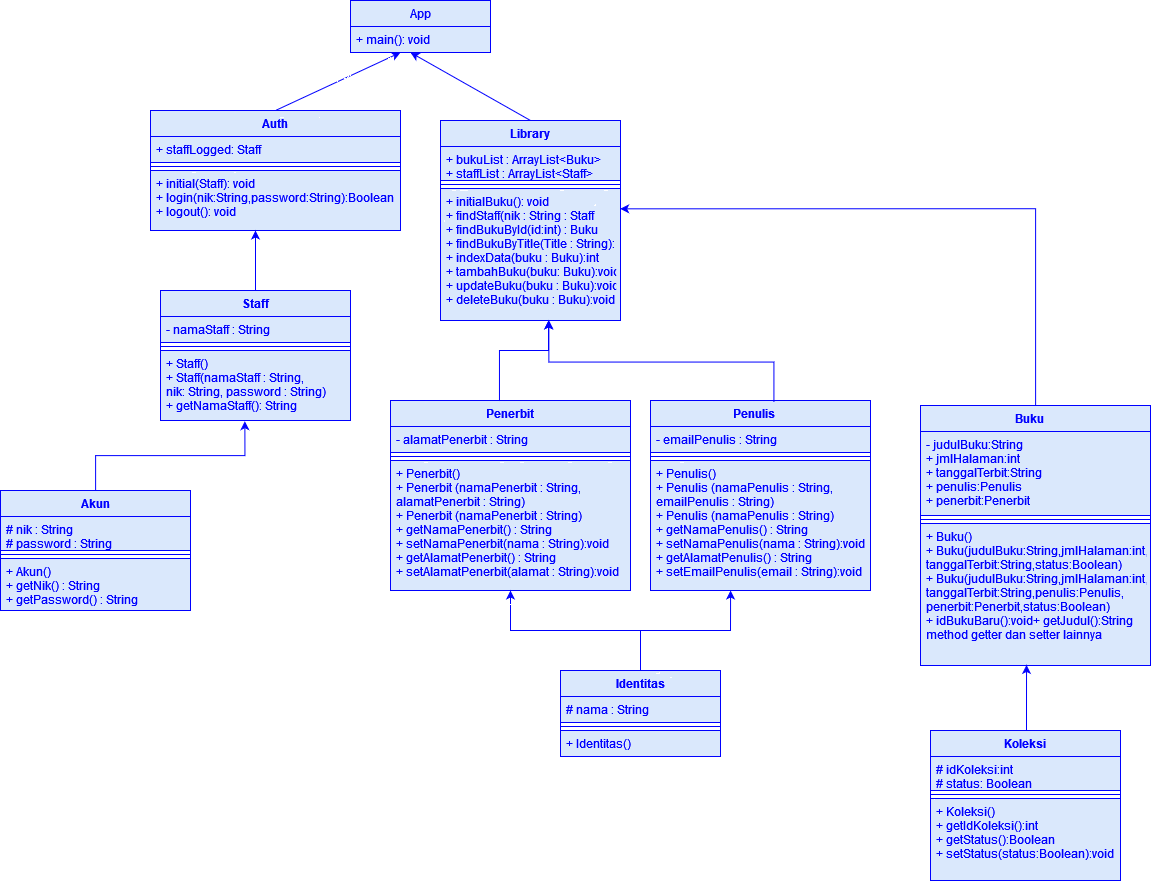

The diagram above was exported from draw.io. Its source (the exported page's mxGraphModel, read from the mxfile embedded in the PNG):
<mxGraphModel dx="2282" dy="1304" grid="1" gridSize="10" guides="1" tooltips="1" connect="1" arrows="1" fold="1" page="1" pageScale="1" pageWidth="827" pageHeight="1169" math="0" shadow="0">
  <root>
    <mxCell id="WIyWlLk6GJQsqaUBKTNV-0" />
    <mxCell id="WIyWlLk6GJQsqaUBKTNV-1" parent="WIyWlLk6GJQsqaUBKTNV-0" />
    <mxCell id="UNDiKhNl85ifhbYRpHoP-0" value="App" style="swimlane;fontStyle=0;childLayout=stackLayout;horizontal=1;startSize=26;fillColor=#dae8fc;horizontalStack=0;resizeParent=1;resizeParentMax=0;resizeLast=0;collapsible=1;marginBottom=0;strokeColor=#0000FF;fontColor=#0000FF;" vertex="1" parent="WIyWlLk6GJQsqaUBKTNV-1">
      <mxGeometry x="400" y="50" width="140" height="52" as="geometry" />
    </mxCell>
    <mxCell id="UNDiKhNl85ifhbYRpHoP-1" value="+ main(): void" style="text;strokeColor=#0000FF;fillColor=#dae8fc;align=left;verticalAlign=top;spacingLeft=4;spacingRight=4;overflow=hidden;rotatable=0;points=[[0,0.5],[1,0.5]];portConstraint=eastwest;fontColor=#0000FF;" vertex="1" parent="UNDiKhNl85ifhbYRpHoP-0">
      <mxGeometry y="26" width="140" height="26" as="geometry" />
    </mxCell>
    <mxCell id="UNDiKhNl85ifhbYRpHoP-4" value="" style="endArrow=classic;html=1;rounded=0;exitX=0.5;exitY=0;exitDx=0;exitDy=0;fillColor=#dae8fc;strokeColor=#0000FF;fontColor=#0000FF;" edge="1" parent="WIyWlLk6GJQsqaUBKTNV-1" source="UNDiKhNl85ifhbYRpHoP-10">
      <mxGeometry width="50" height="50" relative="1" as="geometry">
        <mxPoint x="400" y="152" as="sourcePoint" />
        <mxPoint x="450" y="102" as="targetPoint" />
      </mxGeometry>
    </mxCell>
    <mxCell id="UNDiKhNl85ifhbYRpHoP-5" value="" style="endArrow=classic;html=1;rounded=0;exitX=0.5;exitY=0;exitDx=0;exitDy=0;fillColor=#dae8fc;strokeColor=#0000FF;fontColor=#0000FF;" edge="1" parent="WIyWlLk6GJQsqaUBKTNV-1" source="UNDiKhNl85ifhbYRpHoP-6">
      <mxGeometry width="50" height="50" relative="1" as="geometry">
        <mxPoint x="520" y="150" as="sourcePoint" />
        <mxPoint x="460" y="102" as="targetPoint" />
      </mxGeometry>
    </mxCell>
    <mxCell id="UNDiKhNl85ifhbYRpHoP-6" value="Library" style="swimlane;fontStyle=1;align=center;verticalAlign=top;childLayout=stackLayout;horizontal=1;startSize=26;horizontalStack=0;resizeParent=1;resizeParentMax=0;resizeLast=0;collapsible=1;marginBottom=0;fillColor=#dae8fc;strokeColor=#0000FF;fontColor=#0000FF;" vertex="1" parent="WIyWlLk6GJQsqaUBKTNV-1">
      <mxGeometry x="490" y="170" width="180" height="200" as="geometry" />
    </mxCell>
    <mxCell id="UNDiKhNl85ifhbYRpHoP-7" value="+ bukuList : ArrayList&lt;Buku&gt;&#10;+ staffList : ArrayList&lt;Staff&gt;&#10;" style="text;strokeColor=#0000FF;fillColor=#dae8fc;align=left;verticalAlign=top;spacingLeft=4;spacingRight=4;overflow=hidden;rotatable=0;points=[[0,0.5],[1,0.5]];portConstraint=eastwest;fontColor=#0000FF;" vertex="1" parent="UNDiKhNl85ifhbYRpHoP-6">
      <mxGeometry y="26" width="180" height="34" as="geometry" />
    </mxCell>
    <mxCell id="UNDiKhNl85ifhbYRpHoP-8" value="" style="line;strokeWidth=1;fillColor=#dae8fc;align=left;verticalAlign=middle;spacingTop=-1;spacingLeft=3;spacingRight=3;rotatable=0;labelPosition=right;points=[];portConstraint=eastwest;strokeColor=#0000FF;fontColor=#0000FF;" vertex="1" parent="UNDiKhNl85ifhbYRpHoP-6">
      <mxGeometry y="60" width="180" height="8" as="geometry" />
    </mxCell>
    <mxCell id="UNDiKhNl85ifhbYRpHoP-9" value="+ initialBuku(): void&#10;+ findStaff(nik : String : Staff&#10;+ findBukuById(id:int) : Buku&#10;+ findBukuByTitle(Title : String): Buku&#10;+ indexData(buku : Buku):int&#10;+ tambahBuku(buku: Buku):void&#10;+ updateBuku(buku : Buku):void&#10;+ deleteBuku(buku : Buku):void&#10;" style="text;strokeColor=#0000FF;fillColor=#dae8fc;align=left;verticalAlign=top;spacingLeft=4;spacingRight=4;overflow=hidden;rotatable=0;points=[[0,0.5],[1,0.5]];portConstraint=eastwest;fontColor=#0000FF;" vertex="1" parent="UNDiKhNl85ifhbYRpHoP-6">
      <mxGeometry y="68" width="180" height="132" as="geometry" />
    </mxCell>
    <mxCell id="UNDiKhNl85ifhbYRpHoP-10" value="Auth" style="swimlane;fontStyle=1;align=center;verticalAlign=top;childLayout=stackLayout;horizontal=1;startSize=26;horizontalStack=0;resizeParent=1;resizeParentMax=0;resizeLast=0;collapsible=1;marginBottom=0;fillColor=#dae8fc;strokeColor=#0000FF;fontColor=#0000FF;" vertex="1" parent="WIyWlLk6GJQsqaUBKTNV-1">
      <mxGeometry x="200" y="160" width="250" height="120" as="geometry" />
    </mxCell>
    <mxCell id="UNDiKhNl85ifhbYRpHoP-11" value="+ staffLogged: Staff" style="text;strokeColor=#0000FF;fillColor=#dae8fc;align=left;verticalAlign=top;spacingLeft=4;spacingRight=4;overflow=hidden;rotatable=0;points=[[0,0.5],[1,0.5]];portConstraint=eastwest;fontColor=#0000FF;" vertex="1" parent="UNDiKhNl85ifhbYRpHoP-10">
      <mxGeometry y="26" width="250" height="26" as="geometry" />
    </mxCell>
    <mxCell id="UNDiKhNl85ifhbYRpHoP-12" value="" style="line;strokeWidth=1;fillColor=#dae8fc;align=left;verticalAlign=middle;spacingTop=-1;spacingLeft=3;spacingRight=3;rotatable=0;labelPosition=right;points=[];portConstraint=eastwest;strokeColor=#0000FF;fontColor=#0000FF;" vertex="1" parent="UNDiKhNl85ifhbYRpHoP-10">
      <mxGeometry y="52" width="250" height="8" as="geometry" />
    </mxCell>
    <mxCell id="UNDiKhNl85ifhbYRpHoP-13" value="+ initial(Staff): void&#10;+ login(nik:String,password:String):Boolean&#10;+ logout(): void&#10;&#10;" style="text;strokeColor=#0000FF;fillColor=#dae8fc;align=left;verticalAlign=top;spacingLeft=4;spacingRight=4;overflow=hidden;rotatable=0;points=[[0,0.5],[1,0.5]];portConstraint=eastwest;fontColor=#0000FF;" vertex="1" parent="UNDiKhNl85ifhbYRpHoP-10">
      <mxGeometry y="60" width="250" height="60" as="geometry" />
    </mxCell>
    <mxCell id="UNDiKhNl85ifhbYRpHoP-23" style="edgeStyle=orthogonalEdgeStyle;rounded=0;orthogonalLoop=1;jettySize=auto;html=1;entryX=0.42;entryY=1;entryDx=0;entryDy=0;entryPerimeter=0;fillColor=#dae8fc;strokeColor=#0000FF;fontColor=#0000FF;" edge="1" parent="WIyWlLk6GJQsqaUBKTNV-1" source="UNDiKhNl85ifhbYRpHoP-14" target="UNDiKhNl85ifhbYRpHoP-13">
      <mxGeometry relative="1" as="geometry" />
    </mxCell>
    <mxCell id="UNDiKhNl85ifhbYRpHoP-14" value="Staff" style="swimlane;fontStyle=1;align=center;verticalAlign=top;childLayout=stackLayout;horizontal=1;startSize=26;horizontalStack=0;resizeParent=1;resizeParentMax=0;resizeLast=0;collapsible=1;marginBottom=0;fillColor=#dae8fc;strokeColor=#0000FF;fontColor=#0000FF;" vertex="1" parent="WIyWlLk6GJQsqaUBKTNV-1">
      <mxGeometry x="210" y="340" width="190" height="130" as="geometry" />
    </mxCell>
    <mxCell id="UNDiKhNl85ifhbYRpHoP-15" value="- namaStaff : String" style="text;strokeColor=#0000FF;fillColor=#dae8fc;align=left;verticalAlign=top;spacingLeft=4;spacingRight=4;overflow=hidden;rotatable=0;points=[[0,0.5],[1,0.5]];portConstraint=eastwest;fontColor=#0000FF;" vertex="1" parent="UNDiKhNl85ifhbYRpHoP-14">
      <mxGeometry y="26" width="190" height="26" as="geometry" />
    </mxCell>
    <mxCell id="UNDiKhNl85ifhbYRpHoP-16" value="" style="line;strokeWidth=1;fillColor=#dae8fc;align=left;verticalAlign=middle;spacingTop=-1;spacingLeft=3;spacingRight=3;rotatable=0;labelPosition=right;points=[];portConstraint=eastwest;strokeColor=#0000FF;fontColor=#0000FF;" vertex="1" parent="UNDiKhNl85ifhbYRpHoP-14">
      <mxGeometry y="52" width="190" height="8" as="geometry" />
    </mxCell>
    <mxCell id="UNDiKhNl85ifhbYRpHoP-17" value="+ Staff()&#10;+ Staff(namaStaff : String,&#10;nik: String, password : String)&#10;+ getNamaStaff(): String&#10;" style="text;strokeColor=#0000FF;fillColor=#dae8fc;align=left;verticalAlign=top;spacingLeft=4;spacingRight=4;overflow=hidden;rotatable=0;points=[[0,0.5],[1,0.5]];portConstraint=eastwest;fontColor=#0000FF;" vertex="1" parent="UNDiKhNl85ifhbYRpHoP-14">
      <mxGeometry y="60" width="190" height="70" as="geometry" />
    </mxCell>
    <mxCell id="UNDiKhNl85ifhbYRpHoP-24" style="edgeStyle=orthogonalEdgeStyle;rounded=0;orthogonalLoop=1;jettySize=auto;html=1;entryX=0.444;entryY=1.01;entryDx=0;entryDy=0;entryPerimeter=0;fillColor=#dae8fc;strokeColor=#0000FF;fontColor=#0000FF;" edge="1" parent="WIyWlLk6GJQsqaUBKTNV-1" source="UNDiKhNl85ifhbYRpHoP-18" target="UNDiKhNl85ifhbYRpHoP-17">
      <mxGeometry relative="1" as="geometry" />
    </mxCell>
    <mxCell id="UNDiKhNl85ifhbYRpHoP-18" value="Akun" style="swimlane;fontStyle=1;align=center;verticalAlign=top;childLayout=stackLayout;horizontal=1;startSize=26;horizontalStack=0;resizeParent=1;resizeParentMax=0;resizeLast=0;collapsible=1;marginBottom=0;fillColor=#dae8fc;strokeColor=#0000FF;fontColor=#0000FF;" vertex="1" parent="WIyWlLk6GJQsqaUBKTNV-1">
      <mxGeometry x="50" y="540" width="190" height="120" as="geometry" />
    </mxCell>
    <mxCell id="UNDiKhNl85ifhbYRpHoP-19" value="# nik : String&#10;# password : String&#10;" style="text;strokeColor=#0000FF;fillColor=#dae8fc;align=left;verticalAlign=top;spacingLeft=4;spacingRight=4;overflow=hidden;rotatable=0;points=[[0,0.5],[1,0.5]];portConstraint=eastwest;fontColor=#0000FF;" vertex="1" parent="UNDiKhNl85ifhbYRpHoP-18">
      <mxGeometry y="26" width="190" height="34" as="geometry" />
    </mxCell>
    <mxCell id="UNDiKhNl85ifhbYRpHoP-20" value="" style="line;strokeWidth=1;fillColor=#dae8fc;align=left;verticalAlign=middle;spacingTop=-1;spacingLeft=3;spacingRight=3;rotatable=0;labelPosition=right;points=[];portConstraint=eastwest;strokeColor=#0000FF;fontColor=#0000FF;" vertex="1" parent="UNDiKhNl85ifhbYRpHoP-18">
      <mxGeometry y="60" width="190" height="8" as="geometry" />
    </mxCell>
    <mxCell id="UNDiKhNl85ifhbYRpHoP-21" value="+ Akun()&#10;+ getNik() : String&#10;+ getPassword() : String&#10;&#10;" style="text;strokeColor=#0000FF;fillColor=#dae8fc;align=left;verticalAlign=top;spacingLeft=4;spacingRight=4;overflow=hidden;rotatable=0;points=[[0,0.5],[1,0.5]];portConstraint=eastwest;fontColor=#0000FF;" vertex="1" parent="UNDiKhNl85ifhbYRpHoP-18">
      <mxGeometry y="68" width="190" height="52" as="geometry" />
    </mxCell>
    <mxCell id="UNDiKhNl85ifhbYRpHoP-45" style="edgeStyle=orthogonalEdgeStyle;rounded=0;orthogonalLoop=1;jettySize=auto;html=1;entryX=0.364;entryY=1;entryDx=0;entryDy=0;entryPerimeter=0;fillColor=#dae8fc;strokeColor=#0000FF;fontColor=#0000FF;" edge="1" parent="WIyWlLk6GJQsqaUBKTNV-1" source="UNDiKhNl85ifhbYRpHoP-25" target="UNDiKhNl85ifhbYRpHoP-32">
      <mxGeometry relative="1" as="geometry" />
    </mxCell>
    <mxCell id="UNDiKhNl85ifhbYRpHoP-25" value="Identitas" style="swimlane;fontStyle=1;align=center;verticalAlign=top;childLayout=stackLayout;horizontal=1;startSize=26;horizontalStack=0;resizeParent=1;resizeParentMax=0;resizeLast=0;collapsible=1;marginBottom=0;fillColor=#dae8fc;strokeColor=#0000FF;fontColor=#0000FF;" vertex="1" parent="WIyWlLk6GJQsqaUBKTNV-1">
      <mxGeometry x="610" y="720" width="160" height="86" as="geometry" />
    </mxCell>
    <mxCell id="UNDiKhNl85ifhbYRpHoP-26" value="# nama : String" style="text;strokeColor=#0000FF;fillColor=#dae8fc;align=left;verticalAlign=top;spacingLeft=4;spacingRight=4;overflow=hidden;rotatable=0;points=[[0,0.5],[1,0.5]];portConstraint=eastwest;fontColor=#0000FF;" vertex="1" parent="UNDiKhNl85ifhbYRpHoP-25">
      <mxGeometry y="26" width="160" height="26" as="geometry" />
    </mxCell>
    <mxCell id="UNDiKhNl85ifhbYRpHoP-27" value="" style="line;strokeWidth=1;fillColor=#dae8fc;align=left;verticalAlign=middle;spacingTop=-1;spacingLeft=3;spacingRight=3;rotatable=0;labelPosition=right;points=[];portConstraint=eastwest;strokeColor=#0000FF;fontColor=#0000FF;" vertex="1" parent="UNDiKhNl85ifhbYRpHoP-25">
      <mxGeometry y="52" width="160" height="8" as="geometry" />
    </mxCell>
    <mxCell id="UNDiKhNl85ifhbYRpHoP-28" value="+ Identitas()" style="text;strokeColor=#0000FF;fillColor=#dae8fc;align=left;verticalAlign=top;spacingLeft=4;spacingRight=4;overflow=hidden;rotatable=0;points=[[0,0.5],[1,0.5]];portConstraint=eastwest;fontColor=#0000FF;" vertex="1" parent="UNDiKhNl85ifhbYRpHoP-25">
      <mxGeometry y="60" width="160" height="26" as="geometry" />
    </mxCell>
    <mxCell id="UNDiKhNl85ifhbYRpHoP-29" value="Penulis    " style="swimlane;fontStyle=1;align=center;verticalAlign=top;childLayout=stackLayout;horizontal=1;startSize=26;horizontalStack=0;resizeParent=1;resizeParentMax=0;resizeLast=0;collapsible=1;marginBottom=0;fillColor=#dae8fc;strokeColor=#0000FF;fontColor=#0000FF;" vertex="1" parent="WIyWlLk6GJQsqaUBKTNV-1">
      <mxGeometry x="700" y="450" width="220" height="190" as="geometry" />
    </mxCell>
    <mxCell id="UNDiKhNl85ifhbYRpHoP-30" value="- emailPenulis : String" style="text;strokeColor=#0000FF;fillColor=#dae8fc;align=left;verticalAlign=top;spacingLeft=4;spacingRight=4;overflow=hidden;rotatable=0;points=[[0,0.5],[1,0.5]];portConstraint=eastwest;fontColor=#0000FF;" vertex="1" parent="UNDiKhNl85ifhbYRpHoP-29">
      <mxGeometry y="26" width="220" height="26" as="geometry" />
    </mxCell>
    <mxCell id="UNDiKhNl85ifhbYRpHoP-31" value="" style="line;strokeWidth=1;fillColor=#dae8fc;align=left;verticalAlign=middle;spacingTop=-1;spacingLeft=3;spacingRight=3;rotatable=0;labelPosition=right;points=[];portConstraint=eastwest;strokeColor=#0000FF;fontColor=#0000FF;" vertex="1" parent="UNDiKhNl85ifhbYRpHoP-29">
      <mxGeometry y="52" width="220" height="8" as="geometry" />
    </mxCell>
    <mxCell id="UNDiKhNl85ifhbYRpHoP-32" value="+ Penulis()&#10;+ Penulis (namaPenulis : String,&#10;emailPenulis : String)&#10;+ Penulis (namaPenulis : String)&#10;+ getNamaPenulis() : String&#10;+ setNamaPenulis(nama : String):void&#10;+ getAlamatPenulis() : String&#10;+ setEmailPenulis(email : String):void&#10;" style="text;strokeColor=#0000FF;fillColor=#dae8fc;align=left;verticalAlign=top;spacingLeft=4;spacingRight=4;overflow=hidden;rotatable=0;points=[[0,0.5],[1,0.5]];portConstraint=eastwest;fontColor=#0000FF;" vertex="1" parent="UNDiKhNl85ifhbYRpHoP-29">
      <mxGeometry y="60" width="220" height="130" as="geometry" />
    </mxCell>
    <mxCell id="UNDiKhNl85ifhbYRpHoP-33" value="Penerbit" style="swimlane;fontStyle=1;align=center;verticalAlign=top;childLayout=stackLayout;horizontal=1;startSize=26;horizontalStack=0;resizeParent=1;resizeParentMax=0;resizeLast=0;collapsible=1;marginBottom=0;fillColor=#dae8fc;strokeColor=#0000FF;fontColor=#0000FF;" vertex="1" parent="WIyWlLk6GJQsqaUBKTNV-1">
      <mxGeometry x="440" y="450" width="240" height="190" as="geometry" />
    </mxCell>
    <mxCell id="UNDiKhNl85ifhbYRpHoP-34" value="- alamatPenerbit : String" style="text;strokeColor=#0000FF;fillColor=#dae8fc;align=left;verticalAlign=top;spacingLeft=4;spacingRight=4;overflow=hidden;rotatable=0;points=[[0,0.5],[1,0.5]];portConstraint=eastwest;fontColor=#0000FF;" vertex="1" parent="UNDiKhNl85ifhbYRpHoP-33">
      <mxGeometry y="26" width="240" height="26" as="geometry" />
    </mxCell>
    <mxCell id="UNDiKhNl85ifhbYRpHoP-35" value="" style="line;strokeWidth=1;fillColor=#dae8fc;align=left;verticalAlign=middle;spacingTop=-1;spacingLeft=3;spacingRight=3;rotatable=0;labelPosition=right;points=[];portConstraint=eastwest;strokeColor=#0000FF;fontColor=#0000FF;" vertex="1" parent="UNDiKhNl85ifhbYRpHoP-33">
      <mxGeometry y="52" width="240" height="8" as="geometry" />
    </mxCell>
    <mxCell id="UNDiKhNl85ifhbYRpHoP-36" value="+ Penerbit()&#10;+ Penerbit (namaPenerbit : String,&#10;alamatPenerbit : String)&#10;+ Penerbit (namaPenerbit : String)&#10;+ getNamaPenerbit() : String&#10;+ setNamaPenerbit(nama : String):void&#10;+ getAlamatPenerbit() : String&#10;+ setAlamatPenerbit(alamat : String):void&#10;" style="text;strokeColor=#0000FF;fillColor=#dae8fc;align=left;verticalAlign=top;spacingLeft=4;spacingRight=4;overflow=hidden;rotatable=0;points=[[0,0.5],[1,0.5]];portConstraint=eastwest;fontColor=#0000FF;" vertex="1" parent="UNDiKhNl85ifhbYRpHoP-33">
      <mxGeometry y="60" width="240" height="130" as="geometry" />
    </mxCell>
    <mxCell id="UNDiKhNl85ifhbYRpHoP-50" style="edgeStyle=orthogonalEdgeStyle;rounded=0;orthogonalLoop=1;jettySize=auto;html=1;entryX=0.998;entryY=0.154;entryDx=0;entryDy=0;entryPerimeter=0;fillColor=#dae8fc;strokeColor=#0000FF;fontColor=#0000FF;" edge="1" parent="WIyWlLk6GJQsqaUBKTNV-1" source="UNDiKhNl85ifhbYRpHoP-37" target="UNDiKhNl85ifhbYRpHoP-9">
      <mxGeometry relative="1" as="geometry" />
    </mxCell>
    <mxCell id="UNDiKhNl85ifhbYRpHoP-37" value="Buku    " style="swimlane;fontStyle=1;align=center;verticalAlign=top;childLayout=stackLayout;horizontal=1;startSize=26;horizontalStack=0;resizeParent=1;resizeParentMax=0;resizeLast=0;collapsible=1;marginBottom=0;fillColor=#dae8fc;strokeColor=#0000FF;fontColor=#0000FF;" vertex="1" parent="WIyWlLk6GJQsqaUBKTNV-1">
      <mxGeometry x="970" y="455" width="230" height="260" as="geometry" />
    </mxCell>
    <mxCell id="UNDiKhNl85ifhbYRpHoP-38" value="- judulBuku:String&#10;+ jmlHalaman:int&#10;+ tanggalTerbit:String&#10;+ penulis:Penulis&#10;+ penerbit:Penerbit&#10;" style="text;strokeColor=#0000FF;fillColor=#dae8fc;align=left;verticalAlign=top;spacingLeft=4;spacingRight=4;overflow=hidden;rotatable=0;points=[[0,0.5],[1,0.5]];portConstraint=eastwest;fontColor=#0000FF;" vertex="1" parent="UNDiKhNl85ifhbYRpHoP-37">
      <mxGeometry y="26" width="230" height="84" as="geometry" />
    </mxCell>
    <mxCell id="UNDiKhNl85ifhbYRpHoP-39" value="" style="line;strokeWidth=1;fillColor=#dae8fc;align=left;verticalAlign=middle;spacingTop=-1;spacingLeft=3;spacingRight=3;rotatable=0;labelPosition=right;points=[];portConstraint=eastwest;strokeColor=#0000FF;fontColor=#0000FF;" vertex="1" parent="UNDiKhNl85ifhbYRpHoP-37">
      <mxGeometry y="110" width="230" height="8" as="geometry" />
    </mxCell>
    <mxCell id="UNDiKhNl85ifhbYRpHoP-40" value="+ Buku()&#10;+ Buku(judulBuku:String,jmlHalaman:int,&#10;tanggalTerbit:String,status:Boolean)&#10;+ Buku(judulBuku:String,jmlHalaman:int,&#10;tanggalTerbit:String,penulis:Penulis,&#10;penerbit:Penerbit,status:Boolean)&#10;+ idBukuBaru():void+ getJudul():String&#10;method getter dan setter lainnya&#10;&#10;" style="text;strokeColor=#0000FF;fillColor=#dae8fc;align=left;verticalAlign=top;spacingLeft=4;spacingRight=4;overflow=hidden;rotatable=0;points=[[0,0.5],[1,0.5]];portConstraint=eastwest;fontColor=#0000FF;" vertex="1" parent="UNDiKhNl85ifhbYRpHoP-37">
      <mxGeometry y="118" width="230" height="142" as="geometry" />
    </mxCell>
    <mxCell id="UNDiKhNl85ifhbYRpHoP-51" style="edgeStyle=orthogonalEdgeStyle;rounded=0;orthogonalLoop=1;jettySize=auto;html=1;entryX=0.461;entryY=0.996;entryDx=0;entryDy=0;entryPerimeter=0;fillColor=#dae8fc;strokeColor=#0000FF;fontColor=#0000FF;" edge="1" parent="WIyWlLk6GJQsqaUBKTNV-1" source="UNDiKhNl85ifhbYRpHoP-41" target="UNDiKhNl85ifhbYRpHoP-40">
      <mxGeometry relative="1" as="geometry">
        <mxPoint x="1075" y="720" as="targetPoint" />
        <Array as="points">
          <mxPoint x="1076" y="760" />
          <mxPoint x="1076" y="760" />
        </Array>
      </mxGeometry>
    </mxCell>
    <mxCell id="UNDiKhNl85ifhbYRpHoP-41" value="Koleksi" style="swimlane;fontStyle=1;align=center;verticalAlign=top;childLayout=stackLayout;horizontal=1;startSize=26;horizontalStack=0;resizeParent=1;resizeParentMax=0;resizeLast=0;collapsible=1;marginBottom=0;fillColor=#dae8fc;strokeColor=#0000FF;fontColor=#0000FF;" vertex="1" parent="WIyWlLk6GJQsqaUBKTNV-1">
      <mxGeometry x="980" y="780" width="190" height="150" as="geometry" />
    </mxCell>
    <mxCell id="UNDiKhNl85ifhbYRpHoP-42" value="# idKoleksi:int&#10;# status: Boolean&#10;" style="text;strokeColor=#0000FF;fillColor=#dae8fc;align=left;verticalAlign=top;spacingLeft=4;spacingRight=4;overflow=hidden;rotatable=0;points=[[0,0.5],[1,0.5]];portConstraint=eastwest;fontColor=#0000FF;" vertex="1" parent="UNDiKhNl85ifhbYRpHoP-41">
      <mxGeometry y="26" width="190" height="34" as="geometry" />
    </mxCell>
    <mxCell id="UNDiKhNl85ifhbYRpHoP-43" value="" style="line;strokeWidth=1;fillColor=#dae8fc;align=left;verticalAlign=middle;spacingTop=-1;spacingLeft=3;spacingRight=3;rotatable=0;labelPosition=right;points=[];portConstraint=eastwest;strokeColor=#0000FF;fontColor=#0000FF;" vertex="1" parent="UNDiKhNl85ifhbYRpHoP-41">
      <mxGeometry y="60" width="190" height="8" as="geometry" />
    </mxCell>
    <mxCell id="UNDiKhNl85ifhbYRpHoP-44" value="+ Koleksi()&#10;+ getIdKoleksi():int&#10;+ getStatus():Boolean&#10;+ setStatus(status:Boolean):void&#10;" style="text;strokeColor=#0000FF;fillColor=#dae8fc;align=left;verticalAlign=top;spacingLeft=4;spacingRight=4;overflow=hidden;rotatable=0;points=[[0,0.5],[1,0.5]];portConstraint=eastwest;fontColor=#0000FF;" vertex="1" parent="UNDiKhNl85ifhbYRpHoP-41">
      <mxGeometry y="68" width="190" height="82" as="geometry" />
    </mxCell>
    <mxCell id="UNDiKhNl85ifhbYRpHoP-47" value="" style="edgeStyle=segmentEdgeStyle;endArrow=classic;html=1;rounded=0;fillColor=#dae8fc;strokeColor=#0000FF;fontColor=#0000FF;" edge="1" parent="WIyWlLk6GJQsqaUBKTNV-1" target="UNDiKhNl85ifhbYRpHoP-36">
      <mxGeometry width="50" height="50" relative="1" as="geometry">
        <mxPoint x="690" y="680" as="sourcePoint" />
        <mxPoint x="780" y="640" as="targetPoint" />
      </mxGeometry>
    </mxCell>
    <mxCell id="UNDiKhNl85ifhbYRpHoP-48" value="" style="edgeStyle=elbowEdgeStyle;elbow=vertical;endArrow=classic;html=1;rounded=0;exitX=0.454;exitY=0.003;exitDx=0;exitDy=0;exitPerimeter=0;fillColor=#dae8fc;strokeColor=#0000FF;fontColor=#0000FF;" edge="1" parent="WIyWlLk6GJQsqaUBKTNV-1" source="UNDiKhNl85ifhbYRpHoP-33">
      <mxGeometry width="50" height="50" relative="1" as="geometry">
        <mxPoint x="550" y="428" as="sourcePoint" />
        <mxPoint x="598" y="370" as="targetPoint" />
        <Array as="points">
          <mxPoint x="580" y="400" />
        </Array>
      </mxGeometry>
    </mxCell>
    <mxCell id="UNDiKhNl85ifhbYRpHoP-49" value="" style="edgeStyle=elbowEdgeStyle;elbow=vertical;endArrow=classic;html=1;rounded=0;entryX=0.602;entryY=0.997;entryDx=0;entryDy=0;entryPerimeter=0;exitX=0.561;exitY=0.009;exitDx=0;exitDy=0;exitPerimeter=0;fillColor=#dae8fc;strokeColor=#0000FF;fontColor=#0000FF;" edge="1" parent="WIyWlLk6GJQsqaUBKTNV-1" source="UNDiKhNl85ifhbYRpHoP-29" target="UNDiKhNl85ifhbYRpHoP-9">
      <mxGeometry width="50" height="50" relative="1" as="geometry">
        <mxPoint x="750" y="430" as="sourcePoint" />
        <mxPoint x="800" y="380" as="targetPoint" />
      </mxGeometry>
    </mxCell>
  </root>
</mxGraphModel>